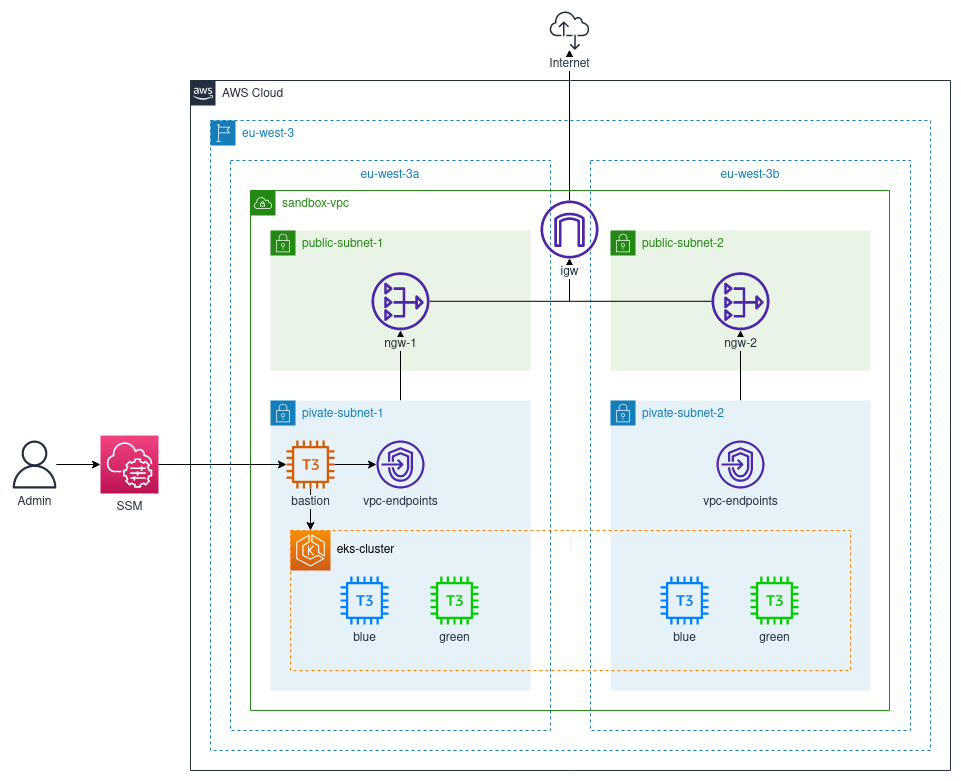

The diagram above was exported from draw.io. Its source (the exported page's mxGraphModel, read from the mxfile embedded in the PNG):
<mxGraphModel dx="1367" dy="760" grid="1" gridSize="10" guides="1" tooltips="1" connect="1" arrows="1" fold="1" page="1" pageScale="1" pageWidth="1169" pageHeight="827" math="0" shadow="0">
  <root>
    <mxCell id="0" />
    <mxCell id="1" parent="0" />
    <mxCell id="AhgdUBZZ3jnLqWTZ6vI5-1" value="AWS Cloud" style="points=[[0,0],[0.25,0],[0.5,0],[0.75,0],[1,0],[1,0.25],[1,0.5],[1,0.75],[1,1],[0.75,1],[0.5,1],[0.25,1],[0,1],[0,0.75],[0,0.5],[0,0.25]];outlineConnect=0;gradientColor=none;html=1;whiteSpace=wrap;fontSize=12;fontStyle=0;container=1;pointerEvents=0;collapsible=0;recursiveResize=0;shape=mxgraph.aws4.group;grIcon=mxgraph.aws4.group_aws_cloud_alt;strokeColor=#232F3E;fillColor=none;verticalAlign=top;align=left;spacingLeft=30;fontColor=#232F3E;dashed=0;" vertex="1" parent="1">
      <mxGeometry x="220" y="70" width="760" height="690" as="geometry" />
    </mxCell>
    <mxCell id="AhgdUBZZ3jnLqWTZ6vI5-25" style="edgeStyle=orthogonalEdgeStyle;rounded=0;orthogonalLoop=1;jettySize=auto;html=1;" edge="1" parent="1" source="AhgdUBZZ3jnLqWTZ6vI5-13" target="AhgdUBZZ3jnLqWTZ6vI5-26">
      <mxGeometry relative="1" as="geometry">
        <mxPoint x="600" y="50" as="targetPoint" />
      </mxGeometry>
    </mxCell>
    <mxCell id="AhgdUBZZ3jnLqWTZ6vI5-26" value="Internet" style="sketch=0;outlineConnect=0;fontColor=#232F3E;gradientColor=none;fillColor=#232F3D;strokeColor=none;dashed=0;verticalLabelPosition=bottom;verticalAlign=top;align=center;fontSize=12;fontStyle=0;aspect=fixed;pointerEvents=1;shape=mxgraph.aws4.internet_alt2;shadow=0;labelBackgroundColor=default;labelBorderColor=none;html=1;" vertex="1" parent="1">
      <mxGeometry x="579" width="40" height="40" as="geometry" />
    </mxCell>
    <mxCell id="AhgdUBZZ3jnLqWTZ6vI5-2" value="eu-west-3" style="points=[[0,0],[0.25,0],[0.5,0],[0.75,0],[1,0],[1,0.25],[1,0.5],[1,0.75],[1,1],[0.75,1],[0.5,1],[0.25,1],[0,1],[0,0.75],[0,0.5],[0,0.25]];outlineConnect=0;gradientColor=none;html=1;whiteSpace=wrap;fontSize=12;fontStyle=0;container=0;pointerEvents=0;collapsible=0;recursiveResize=0;shape=mxgraph.aws4.group;grIcon=mxgraph.aws4.group_region;strokeColor=#147EBA;fillColor=none;verticalAlign=top;align=left;spacingLeft=30;fontColor=#147EBA;dashed=1;" vertex="1" parent="1">
      <mxGeometry x="240" y="110" width="720" height="630" as="geometry" />
    </mxCell>
    <mxCell id="AhgdUBZZ3jnLqWTZ6vI5-53" style="edgeStyle=orthogonalEdgeStyle;rounded=0;orthogonalLoop=1;jettySize=auto;html=1;fontSize=9;startArrow=none;startFill=0;" edge="1" parent="1" source="AhgdUBZZ3jnLqWTZ6vI5-51" target="AhgdUBZZ3jnLqWTZ6vI5-52">
      <mxGeometry relative="1" as="geometry" />
    </mxCell>
    <mxCell id="AhgdUBZZ3jnLqWTZ6vI5-51" value="Admin" style="sketch=0;outlineConnect=0;fontColor=#232F3E;gradientColor=none;fillColor=#232F3D;strokeColor=none;dashed=0;verticalLabelPosition=bottom;verticalAlign=top;align=center;html=1;fontSize=12;fontStyle=0;aspect=fixed;pointerEvents=1;shape=mxgraph.aws4.user;shadow=0;labelBackgroundColor=none;labelBorderColor=none;" vertex="1" parent="1">
      <mxGeometry x="40" y="430" width="48" height="48" as="geometry" />
    </mxCell>
    <mxCell id="AhgdUBZZ3jnLqWTZ6vI5-52" value="SSM" style="sketch=0;points=[[0,0,0],[0.25,0,0],[0.5,0,0],[0.75,0,0],[1,0,0],[0,1,0],[0.25,1,0],[0.5,1,0],[0.75,1,0],[1,1,0],[0,0.25,0],[0,0.5,0],[0,0.75,0],[1,0.25,0],[1,0.5,0],[1,0.75,0]];points=[[0,0,0],[0.25,0,0],[0.5,0,0],[0.75,0,0],[1,0,0],[0,1,0],[0.25,1,0],[0.5,1,0],[0.75,1,0],[1,1,0],[0,0.25,0],[0,0.5,0],[0,0.75,0],[1,0.25,0],[1,0.5,0],[1,0.75,0]];outlineConnect=0;fontColor=#232F3E;gradientColor=#F34482;gradientDirection=north;fillColor=#BC1356;strokeColor=#ffffff;dashed=0;verticalLabelPosition=bottom;verticalAlign=top;align=center;html=1;fontSize=12;fontStyle=0;aspect=fixed;shape=mxgraph.aws4.resourceIcon;resIcon=mxgraph.aws4.systems_manager;shadow=0;labelBackgroundColor=none;labelBorderColor=none;" vertex="1" parent="1">
      <mxGeometry x="130" y="425" width="58" height="58" as="geometry" />
    </mxCell>
    <mxCell id="AhgdUBZZ3jnLqWTZ6vI5-3" value="eu-west-3a" style="fillColor=none;strokeColor=#147EBA;dashed=1;verticalAlign=top;fontStyle=0;fontColor=#147EBA;" vertex="1" parent="1">
      <mxGeometry x="260" y="150" width="320" height="570" as="geometry" />
    </mxCell>
    <mxCell id="AhgdUBZZ3jnLqWTZ6vI5-4" value="eu-west-3b" style="fillColor=none;strokeColor=#147EBA;dashed=1;verticalAlign=top;fontStyle=0;fontColor=#147EBA;" vertex="1" parent="1">
      <mxGeometry x="620" y="150" width="320" height="570" as="geometry" />
    </mxCell>
    <mxCell id="AhgdUBZZ3jnLqWTZ6vI5-6" value="public-subnet-1" style="points=[[0,0],[0.25,0],[0.5,0],[0.75,0],[1,0],[1,0.25],[1,0.5],[1,0.75],[1,1],[0.75,1],[0.5,1],[0.25,1],[0,1],[0,0.75],[0,0.5],[0,0.25]];outlineConnect=0;gradientColor=none;html=1;whiteSpace=wrap;fontSize=12;fontStyle=0;container=1;pointerEvents=0;collapsible=0;recursiveResize=0;shape=mxgraph.aws4.group;grIcon=mxgraph.aws4.group_security_group;grStroke=0;strokeColor=#248814;fillColor=#E9F3E6;verticalAlign=top;align=left;spacingLeft=30;fontColor=#248814;dashed=0;" vertex="1" parent="1">
      <mxGeometry x="300" y="220" width="260" height="140" as="geometry" />
    </mxCell>
    <mxCell id="AhgdUBZZ3jnLqWTZ6vI5-7" value="public-subnet-2" style="points=[[0,0],[0.25,0],[0.5,0],[0.75,0],[1,0],[1,0.25],[1,0.5],[1,0.75],[1,1],[0.75,1],[0.5,1],[0.25,1],[0,1],[0,0.75],[0,0.5],[0,0.25]];outlineConnect=0;gradientColor=none;html=1;whiteSpace=wrap;fontSize=12;fontStyle=0;container=1;pointerEvents=0;collapsible=0;recursiveResize=0;shape=mxgraph.aws4.group;grIcon=mxgraph.aws4.group_security_group;grStroke=0;strokeColor=#248814;fillColor=#E9F3E6;verticalAlign=top;align=left;spacingLeft=30;fontColor=#248814;dashed=0;" vertex="1" parent="1">
      <mxGeometry x="640" y="220.01" width="260" height="140" as="geometry" />
    </mxCell>
    <mxCell id="AhgdUBZZ3jnLqWTZ6vI5-60" style="edgeStyle=orthogonalEdgeStyle;rounded=0;orthogonalLoop=1;jettySize=auto;html=1;fontSize=9;startArrow=none;startFill=0;" edge="1" parent="1" source="AhgdUBZZ3jnLqWTZ6vI5-9" target="AhgdUBZZ3jnLqWTZ6vI5-15">
      <mxGeometry relative="1" as="geometry" />
    </mxCell>
    <mxCell id="AhgdUBZZ3jnLqWTZ6vI5-9" value="pivate-subnet-2" style="points=[[0,0],[0.25,0],[0.5,0],[0.75,0],[1,0],[1,0.25],[1,0.5],[1,0.75],[1,1],[0.75,1],[0.5,1],[0.25,1],[0,1],[0,0.75],[0,0.5],[0,0.25]];outlineConnect=0;gradientColor=none;html=1;whiteSpace=wrap;fontSize=12;fontStyle=0;container=1;pointerEvents=0;collapsible=0;recursiveResize=0;shape=mxgraph.aws4.group;grIcon=mxgraph.aws4.group_security_group;grStroke=0;strokeColor=#147EBA;fillColor=#E6F2F8;verticalAlign=top;align=left;spacingLeft=30;fontColor=#147EBA;dashed=0;" vertex="1" parent="1">
      <mxGeometry x="640" y="390" width="260" height="290" as="geometry" />
    </mxCell>
    <mxCell id="AhgdUBZZ3jnLqWTZ6vI5-17" style="edgeStyle=orthogonalEdgeStyle;rounded=0;orthogonalLoop=1;jettySize=auto;html=1;startArrow=none;startFill=0;" edge="1" parent="1" source="AhgdUBZZ3jnLqWTZ6vI5-14" target="AhgdUBZZ3jnLqWTZ6vI5-13">
      <mxGeometry relative="1" as="geometry" />
    </mxCell>
    <mxCell id="AhgdUBZZ3jnLqWTZ6vI5-16" style="edgeStyle=orthogonalEdgeStyle;rounded=0;orthogonalLoop=1;jettySize=auto;html=1;startArrow=none;startFill=0;" edge="1" parent="1" source="AhgdUBZZ3jnLqWTZ6vI5-15" target="AhgdUBZZ3jnLqWTZ6vI5-13">
      <mxGeometry relative="1" as="geometry" />
    </mxCell>
    <mxCell id="AhgdUBZZ3jnLqWTZ6vI5-58" style="edgeStyle=orthogonalEdgeStyle;rounded=0;orthogonalLoop=1;jettySize=auto;html=1;fontSize=9;startArrow=none;startFill=0;" edge="1" parent="1" source="AhgdUBZZ3jnLqWTZ6vI5-8" target="AhgdUBZZ3jnLqWTZ6vI5-14">
      <mxGeometry relative="1" as="geometry" />
    </mxCell>
    <mxCell id="AhgdUBZZ3jnLqWTZ6vI5-8" value="pivate-subnet-1" style="points=[[0,0],[0.25,0],[0.5,0],[0.75,0],[1,0],[1,0.25],[1,0.5],[1,0.75],[1,1],[0.75,1],[0.5,1],[0.25,1],[0,1],[0,0.75],[0,0.5],[0,0.25]];outlineConnect=0;gradientColor=none;html=1;whiteSpace=wrap;fontSize=12;fontStyle=0;container=1;pointerEvents=0;collapsible=0;recursiveResize=0;shape=mxgraph.aws4.group;grIcon=mxgraph.aws4.group_security_group;grStroke=0;strokeColor=#147EBA;fillColor=#E6F2F8;verticalAlign=top;align=left;spacingLeft=30;fontColor=#147EBA;dashed=0;" vertex="1" parent="1">
      <mxGeometry x="300" y="390" width="260" height="290" as="geometry" />
    </mxCell>
    <mxCell id="AhgdUBZZ3jnLqWTZ6vI5-14" value="ngw-1" style="sketch=0;outlineConnect=0;fontColor=#232F3E;gradientColor=none;fillColor=#4D27AA;strokeColor=none;dashed=0;verticalLabelPosition=bottom;verticalAlign=top;align=center;html=1;fontSize=12;fontStyle=0;aspect=fixed;pointerEvents=1;shape=mxgraph.aws4.nat_gateway;labelBackgroundColor=#E9F3E6;" vertex="1" parent="1">
      <mxGeometry x="401" y="261.76" width="58" height="58" as="geometry" />
    </mxCell>
    <mxCell id="AhgdUBZZ3jnLqWTZ6vI5-15" value="ngw-2" style="sketch=0;outlineConnect=0;fontColor=#232F3E;gradientColor=none;fillColor=#4D27AA;strokeColor=none;dashed=0;verticalLabelPosition=bottom;verticalAlign=top;align=center;html=1;fontSize=12;fontStyle=0;aspect=fixed;pointerEvents=1;shape=mxgraph.aws4.nat_gateway;labelBackgroundColor=#E9F3E6;" vertex="1" parent="1">
      <mxGeometry x="741" y="261.76" width="58" height="58" as="geometry" />
    </mxCell>
    <mxCell id="AhgdUBZZ3jnLqWTZ6vI5-36" value="" style="sketch=0;points=[[0,0,0],[0.25,0,0],[0.5,0,0],[0.75,0,0],[1,0,0],[0,1,0],[0.25,1,0],[0.5,1,0],[0.75,1,0],[1,1,0],[0,0.25,0],[0,0.5,0],[0,0.75,0],[1,0.25,0],[1,0.5,0],[1,0.75,0]];outlineConnect=0;fontColor=#232F3E;gradientColor=#F78E04;gradientDirection=north;fillColor=#D05C17;strokeColor=#ffffff;dashed=0;verticalLabelPosition=bottom;verticalAlign=top;align=center;html=1;fontSize=9;fontStyle=0;aspect=fixed;shape=mxgraph.aws4.resourceIcon;resIcon=mxgraph.aws4.eks;shadow=0;labelBackgroundColor=none;labelBorderColor=none;" vertex="1" parent="1">
      <mxGeometry x="320" y="520" width="40" height="40" as="geometry" />
    </mxCell>
    <mxCell id="AhgdUBZZ3jnLqWTZ6vI5-68" style="edgeStyle=orthogonalEdgeStyle;rounded=0;orthogonalLoop=1;jettySize=auto;html=1;fontSize=12;startArrow=none;startFill=0;" edge="1" parent="1" source="AhgdUBZZ3jnLqWTZ6vI5-34" target="AhgdUBZZ3jnLqWTZ6vI5-62">
      <mxGeometry relative="1" as="geometry" />
    </mxCell>
    <mxCell id="AhgdUBZZ3jnLqWTZ6vI5-70" style="edgeStyle=orthogonalEdgeStyle;rounded=0;orthogonalLoop=1;jettySize=auto;html=1;fontSize=12;fontColor=#248814;startArrow=none;startFill=0;" edge="1" parent="1" source="AhgdUBZZ3jnLqWTZ6vI5-34" target="AhgdUBZZ3jnLqWTZ6vI5-36">
      <mxGeometry relative="1" as="geometry" />
    </mxCell>
    <mxCell id="AhgdUBZZ3jnLqWTZ6vI5-34" value="&lt;div&gt;bastion&lt;/div&gt;" style="sketch=0;outlineConnect=0;fontColor=#232F3E;gradientColor=none;fillColor=#D45B07;strokeColor=none;dashed=0;verticalLabelPosition=bottom;verticalAlign=top;align=center;html=1;fontSize=12;fontStyle=0;aspect=fixed;pointerEvents=1;shape=mxgraph.aws4.t3_instance;shadow=0;labelBackgroundColor=#E6F2F8;labelBorderColor=none;" vertex="1" parent="1">
      <mxGeometry x="316" y="430" width="48" height="48" as="geometry" />
    </mxCell>
    <mxCell id="AhgdUBZZ3jnLqWTZ6vI5-5" value="sandbox-vpc" style="points=[[0,0],[0.25,0],[0.5,0],[0.75,0],[1,0],[1,0.25],[1,0.5],[1,0.75],[1,1],[0.75,1],[0.5,1],[0.25,1],[0,1],[0,0.75],[0,0.5],[0,0.25]];outlineConnect=0;gradientColor=none;html=1;whiteSpace=wrap;fontSize=12;fontStyle=0;container=0;pointerEvents=0;collapsible=0;recursiveResize=0;shape=mxgraph.aws4.group;grIcon=mxgraph.aws4.group_vpc;strokeColor=#248814;fillColor=none;verticalAlign=top;align=left;spacingLeft=30;fontColor=#248814;dashed=0;" vertex="1" parent="1">
      <mxGeometry x="280" y="180" width="639" height="520" as="geometry" />
    </mxCell>
    <mxCell id="AhgdUBZZ3jnLqWTZ6vI5-13" value="igw" style="sketch=0;outlineConnect=0;fontColor=#232F3E;gradientColor=none;fillColor=#4D27AA;strokeColor=none;dashed=0;verticalLabelPosition=bottom;verticalAlign=top;align=center;html=1;fontSize=12;fontStyle=0;aspect=fixed;pointerEvents=1;shape=mxgraph.aws4.internet_gateway;labelBackgroundColor=default;labelBorderColor=none;" vertex="1" parent="1">
      <mxGeometry x="570" y="190" width="58" height="58" as="geometry" />
    </mxCell>
    <mxCell id="AhgdUBZZ3jnLqWTZ6vI5-55" style="edgeStyle=orthogonalEdgeStyle;rounded=0;orthogonalLoop=1;jettySize=auto;html=1;fontSize=9;startArrow=none;startFill=0;" edge="1" parent="1" source="AhgdUBZZ3jnLqWTZ6vI5-52" target="AhgdUBZZ3jnLqWTZ6vI5-34">
      <mxGeometry relative="1" as="geometry" />
    </mxCell>
    <mxCell id="AhgdUBZZ3jnLqWTZ6vI5-62" value="vpc-endpoints" style="sketch=0;outlineConnect=0;fontColor=#232F3E;gradientColor=none;fillColor=#4D27AA;strokeColor=none;dashed=0;verticalLabelPosition=bottom;verticalAlign=top;align=center;html=1;fontSize=12;fontStyle=0;aspect=fixed;pointerEvents=1;shape=mxgraph.aws4.endpoints;shadow=0;labelBackgroundColor=none;labelBorderColor=none;" vertex="1" parent="1">
      <mxGeometry x="406" y="430" width="48" height="48" as="geometry" />
    </mxCell>
    <mxCell id="AhgdUBZZ3jnLqWTZ6vI5-64" value="vpc-endpoints" style="sketch=0;outlineConnect=0;fontColor=#232F3E;gradientColor=none;fillColor=#4D27AA;strokeColor=none;dashed=0;verticalLabelPosition=bottom;verticalAlign=top;align=center;html=1;fontSize=12;fontStyle=0;aspect=fixed;pointerEvents=1;shape=mxgraph.aws4.endpoints;shadow=0;labelBackgroundColor=none;labelBorderColor=none;" vertex="1" parent="1">
      <mxGeometry x="746" y="430" width="48" height="48" as="geometry" />
    </mxCell>
    <mxCell id="AhgdUBZZ3jnLqWTZ6vI5-67" value="eks-cluster" style="text;html=1;align=center;verticalAlign=middle;resizable=0;points=[];autosize=1;strokeColor=none;fillColor=none;fontSize=12;" vertex="1" parent="1">
      <mxGeometry x="360" y="530" width="70" height="20" as="geometry" />
    </mxCell>
    <mxCell id="AhgdUBZZ3jnLqWTZ6vI5-42" value="&lt;div&gt;green&lt;/div&gt;" style="sketch=0;outlineConnect=0;fontColor=#232F3E;gradientColor=none;fillColor=#00CC00;strokeColor=none;dashed=0;verticalLabelPosition=bottom;verticalAlign=top;align=center;html=1;fontSize=12;fontStyle=0;aspect=fixed;pointerEvents=1;shape=mxgraph.aws4.t3_instance;shadow=0;labelBackgroundColor=none;labelBorderColor=none;" vertex="1" parent="1">
      <mxGeometry x="780" y="566" width="48" height="48" as="geometry" />
    </mxCell>
    <mxCell id="AhgdUBZZ3jnLqWTZ6vI5-44" value="green" style="sketch=0;outlineConnect=0;fontColor=#232F3E;gradientColor=none;fillColor=#00CC00;strokeColor=none;dashed=0;verticalLabelPosition=bottom;verticalAlign=top;align=center;html=1;fontSize=12;fontStyle=0;aspect=fixed;pointerEvents=1;shape=mxgraph.aws4.t3_instance;shadow=0;labelBackgroundColor=none;labelBorderColor=none;" vertex="1" parent="1">
      <mxGeometry x="460" y="566" width="48" height="48" as="geometry" />
    </mxCell>
    <mxCell id="AhgdUBZZ3jnLqWTZ6vI5-43" value="blue" style="sketch=0;outlineConnect=0;fontColor=#232F3E;gradientColor=none;fillColor=#007FFF;strokeColor=none;dashed=0;verticalLabelPosition=bottom;verticalAlign=top;align=center;html=1;fontSize=12;fontStyle=0;aspect=fixed;pointerEvents=1;shape=mxgraph.aws4.t3_instance;shadow=0;labelBackgroundColor=none;labelBorderColor=none;" vertex="1" parent="1">
      <mxGeometry x="370" y="566" width="48" height="48" as="geometry" />
    </mxCell>
    <mxCell id="AhgdUBZZ3jnLqWTZ6vI5-45" value="blue" style="sketch=0;outlineConnect=0;fontColor=#232F3E;gradientColor=none;fillColor=#007FFF;strokeColor=none;dashed=0;verticalLabelPosition=bottom;verticalAlign=top;align=center;html=1;fontSize=12;fontStyle=0;aspect=fixed;pointerEvents=1;shape=mxgraph.aws4.t3_instance;shadow=0;labelBackgroundColor=none;labelBorderColor=none;" vertex="1" parent="1">
      <mxGeometry x="690" y="566" width="48" height="48" as="geometry" />
    </mxCell>
    <mxCell id="AhgdUBZZ3jnLqWTZ6vI5-71" value="&lt;div&gt;&lt;br&gt;&lt;/div&gt;" style="fillColor=none;strokeColor=#FF8000;dashed=1;verticalAlign=top;fontStyle=0;fontColor=#5A6C86;shadow=0;labelBackgroundColor=#E6F2F8;labelBorderColor=none;sketch=0;fontSize=12;html=1;" vertex="1" parent="1">
      <mxGeometry x="320" y="520" width="560" height="140" as="geometry" />
    </mxCell>
  </root>
</mxGraphModel>